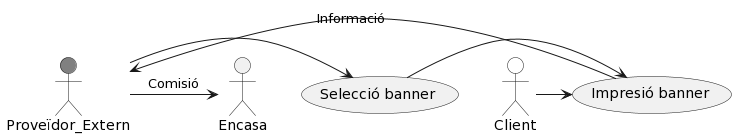

The diagram above was rendered by PlantUML. Its source (embedded in the PNG):
@startuml
actor Client #white
actor Proveïdor_Extern #grey
actor Encasa 

Proveïdor_Extern -> (Selecció banner)
(Selecció banner) -> (Impresió banner)
Client -> (Impresió banner) 
(Impresió banner) -> Proveïdor_Extern: Informació
Proveïdor_Extern -> Encasa: Comisió
@enduml